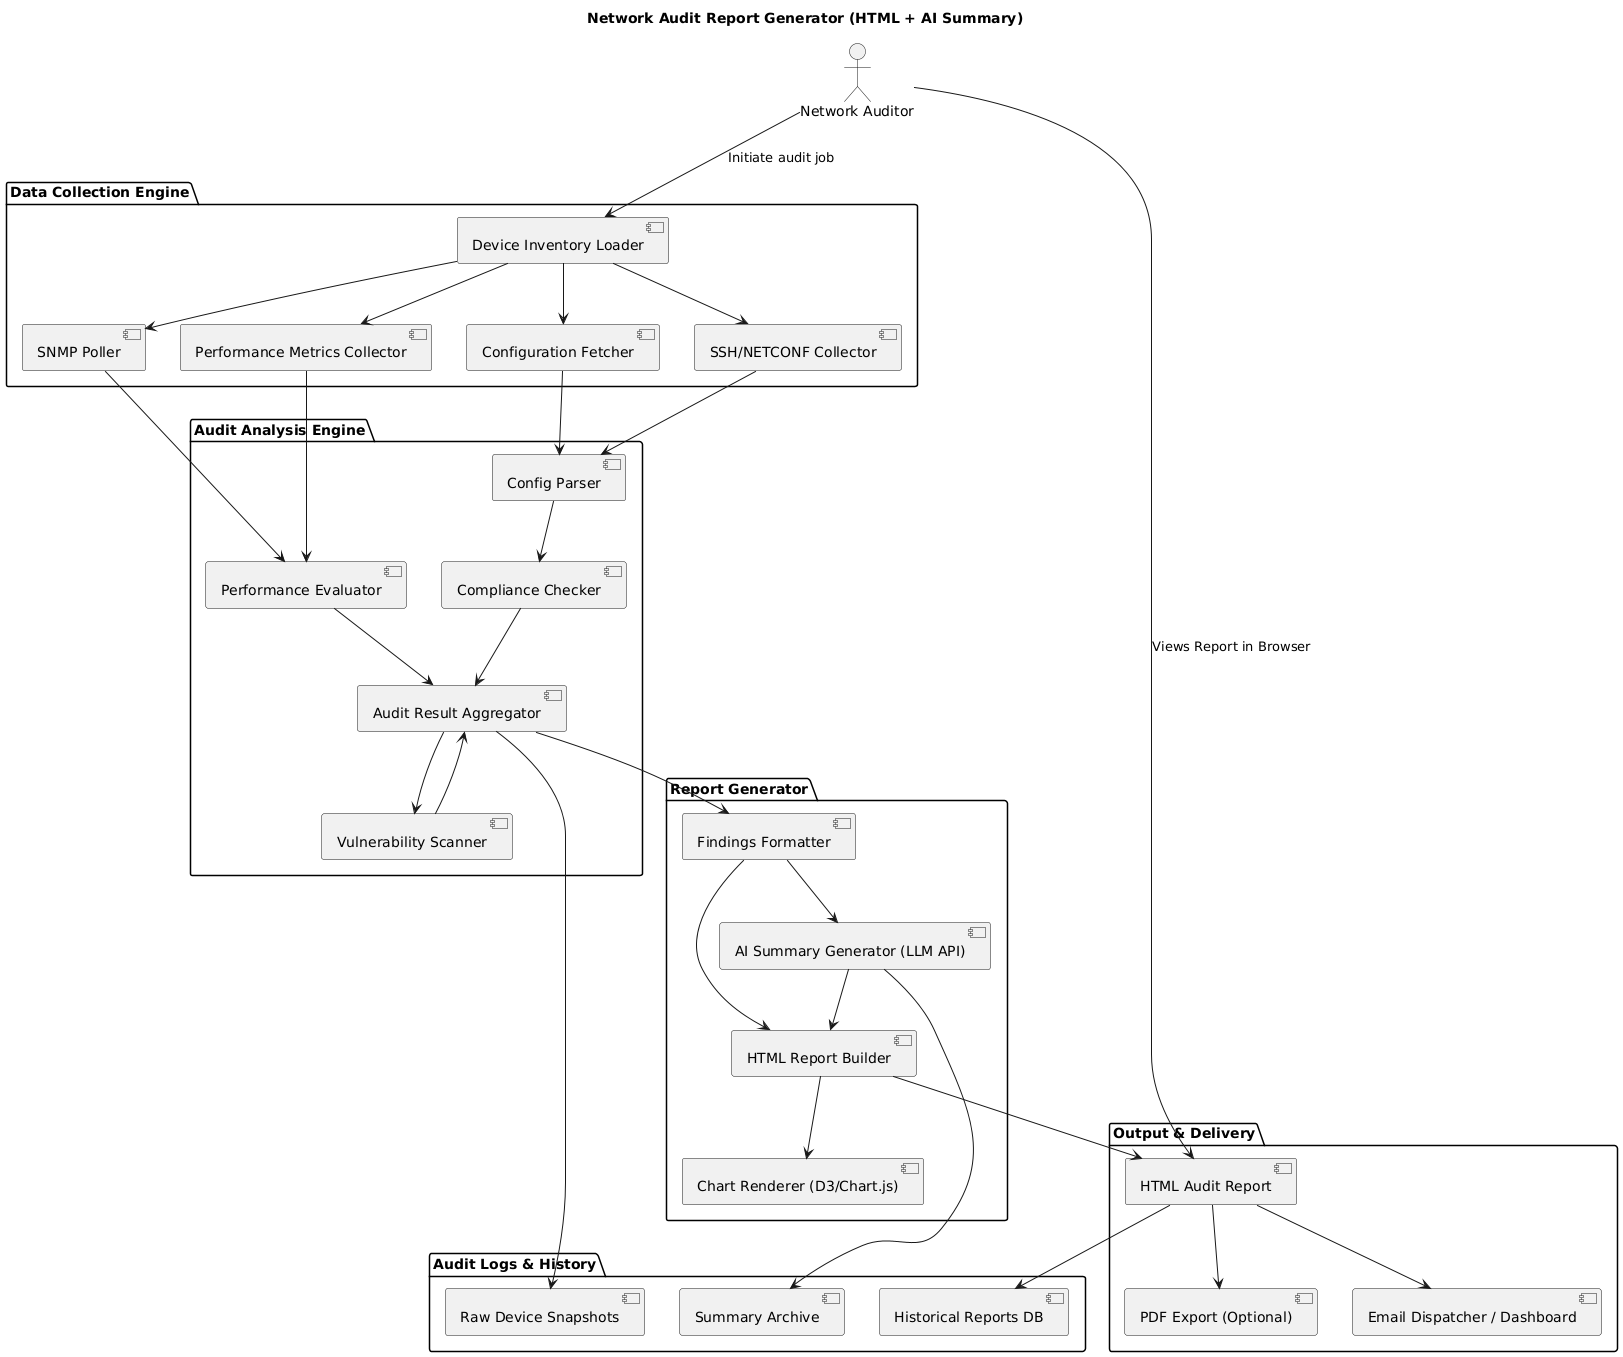

The diagram above was rendered by PlantUML. Its source (embedded in the PNG):
@startuml
title Network Audit Report Generator (HTML + AI Summary)

actor "Network Auditor" as Auditor

' Phase 1: Data Collection
package "Data Collection Engine" {
    [Device Inventory Loader]
    [SSH/NETCONF Collector]
    [SNMP Poller]
    [Configuration Fetcher]
    [Performance Metrics Collector]
}

' Phase 2: Data Analysis
package "Audit Analysis Engine" {
    [Config Parser]
    [Compliance Checker]
    [Vulnerability Scanner]
    [Performance Evaluator]
    [Audit Result Aggregator]
}

' Phase 3: Report Generation
package "Report Generator" {
    [HTML Report Builder]
    [Chart Renderer (D3/Chart.js)]
    [Findings Formatter]
    [AI Summary Generator (LLM API)]
}

' Phase 4: Output + Delivery
package "Output & Delivery" {
    [HTML Audit Report]
    [PDF Export (Optional)]
    [Email Dispatcher / Dashboard]
}

' Phase 5: Storage
package "Audit Logs & History" {
    [Historical Reports DB]
    [Raw Device Snapshots]
    [Summary Archive]
}

' User triggers the audit
Auditor --> [Device Inventory Loader] : Initiate audit job
[Device Inventory Loader] --> [SSH/NETCONF Collector]
[Device Inventory Loader] --> [SNMP Poller]
[Device Inventory Loader] --> [Configuration Fetcher]
[Device Inventory Loader] --> [Performance Metrics Collector]

' Collected data sent to analysis engine
[SSH/NETCONF Collector] --> [Config Parser]
[SNMP Poller] --> [Performance Evaluator]
[Configuration Fetcher] --> [Config Parser]
[Performance Metrics Collector] --> [Performance Evaluator]

' Analysis pipeline
[Config Parser] --> [Compliance Checker]
[Compliance Checker] --> [Audit Result Aggregator]
[Performance Evaluator] --> [Audit Result Aggregator]
[Audit Result Aggregator] --> [Vulnerability Scanner]
[Vulnerability Scanner] --> [Audit Result Aggregator]

' Generate report
[Audit Result Aggregator] --> [Findings Formatter]
[Findings Formatter] --> [HTML Report Builder]
[Findings Formatter] --> [AI Summary Generator (LLM API)]
[AI Summary Generator (LLM API)] --> [HTML Report Builder]
[HTML Report Builder] --> [Chart Renderer (D3/Chart.js)]
[HTML Report Builder] --> [HTML Audit Report]

' Archive and notify
[HTML Audit Report] --> [PDF Export (Optional)]
[HTML Audit Report] --> [Email Dispatcher / Dashboard]
[HTML Audit Report] --> [Historical Reports DB]
[Audit Result Aggregator] --> [Raw Device Snapshots]
[AI Summary Generator (LLM API)] --> [Summary Archive]

Auditor --> [HTML Audit Report] : Views Report in Browser
@enduml